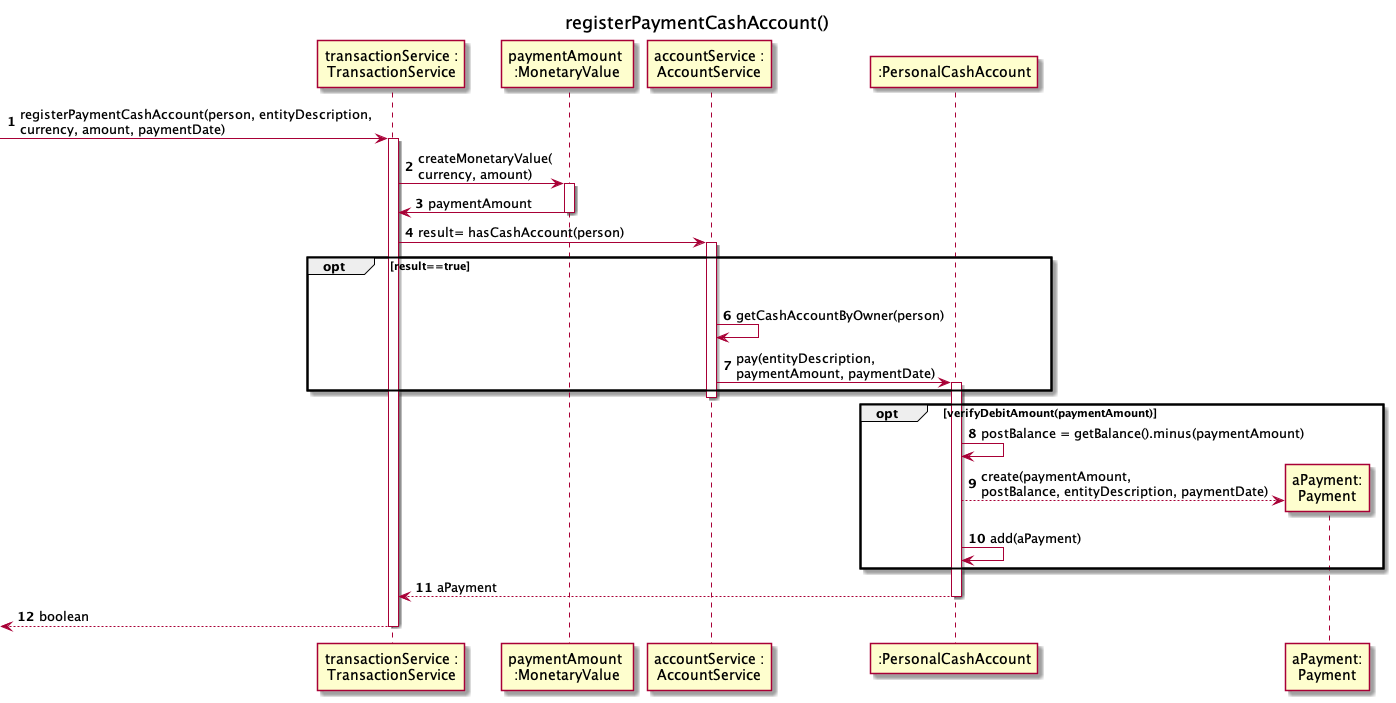

The diagram above was rendered by PlantUML. Its source (embedded in the PNG):
@startuml
title registerPaymentCashAccount()
autonumber
participant "transactionService :\nTransactionService" as TS
participant "paymentAmount \n:MonetaryValue" as MV
participant "accountService :\nAccountService" as AS
participant ":PersonalCashAccount" as PCA
participant "aPayment:\nPayment" as P


[-> TS: registerPaymentCashAccount(person, entityDescription, \ncurrency, amount, paymentDate)
activate TS


TS -> MV: createMonetaryValue(\ncurrency, amount)
activate MV
MV -> TS: paymentAmount
deactivate MV


TS -> AS : result= hasCashAccount(person)
activate AS

opt result==true

TS -[hidden]> AS 
AS->AS : getCashAccountByOwner(person)
AS->PCA : pay(entityDescription, \npaymentAmount, paymentDate)
activate PCA

end

deactivate AS

opt verifyDebitAmount(paymentAmount)

PCA -> PCA : postBalance = getBalance().minus(paymentAmount)
PCA --> P **: create(paymentAmount,\npostBalance, entityDescription, paymentDate)
PCA -> PCA : add(aPayment)

end

PCA -->TS : aPayment
deactivate PCA

[<-- TS : boolean
deactivate TS
@enduml